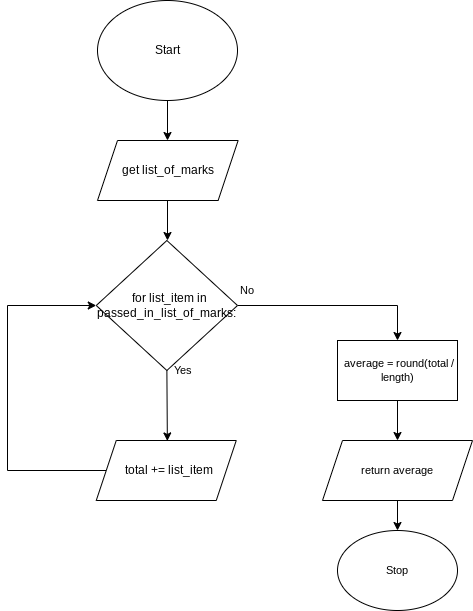

The diagram above was exported from draw.io. Its source (the exported page's mxGraphModel, read from the mxfile embedded in the PNG):
<mxGraphModel dx="1074" dy="741" grid="1" gridSize="10" guides="1" tooltips="1" connect="1" arrows="1" fold="1" page="1" pageScale="1" pageWidth="827" pageHeight="1169" math="0" shadow="0">
  <root>
    <mxCell id="0" />
    <mxCell id="1" parent="0" />
    <mxCell id="5" style="edgeStyle=none;html=1;exitX=0.5;exitY=1;exitDx=0;exitDy=0;" parent="1" source="2" edge="1">
      <mxGeometry relative="1" as="geometry">
        <mxPoint x="320" y="220" as="targetPoint" />
      </mxGeometry>
    </mxCell>
    <mxCell id="2" value="Start" style="ellipse;whiteSpace=wrap;html=1;" parent="1" vertex="1">
      <mxGeometry x="250" y="80" width="140" height="100" as="geometry" />
    </mxCell>
    <mxCell id="114" style="edgeStyle=none;html=1;exitX=0.5;exitY=1;exitDx=0;exitDy=0;" parent="1" edge="1">
      <mxGeometry relative="1" as="geometry">
        <mxPoint x="320" y="320" as="targetPoint" />
        <mxPoint x="320" y="280" as="sourcePoint" />
      </mxGeometry>
    </mxCell>
    <mxCell id="117" style="edgeStyle=none;html=1;exitX=0.5;exitY=1;exitDx=0;exitDy=0;" parent="1" source="113" edge="1">
      <mxGeometry relative="1" as="geometry">
        <mxPoint x="319.8504382588096" y="520.4352976014213" as="targetPoint" />
      </mxGeometry>
    </mxCell>
    <mxCell id="136" style="edgeStyle=orthogonalEdgeStyle;shape=connector;rounded=0;html=1;exitX=1;exitY=0.5;exitDx=0;exitDy=0;entryX=0.5;entryY=0;entryDx=0;entryDy=0;labelBackgroundColor=default;fontFamily=Helvetica;fontSize=11;fontColor=default;endArrow=classic;strokeColor=default;" parent="1" source="113" target="134" edge="1">
      <mxGeometry relative="1" as="geometry" />
    </mxCell>
    <mxCell id="113" value="&lt;span style=&quot;font-weight: 400&quot;&gt;&amp;nbsp; for list_item in passed_in_list_of_marks:&lt;/span&gt;" style="rhombus;whiteSpace=wrap;html=1;fontStyle=1" parent="1" vertex="1">
      <mxGeometry x="248.75" y="320" width="141.25" height="130" as="geometry" />
    </mxCell>
    <mxCell id="123" value="Yes" style="text;html=1;resizable=0;autosize=1;align=center;verticalAlign=middle;points=[];fillColor=none;strokeColor=none;rounded=0;fontFamily=Helvetica;fontSize=11;fontColor=default;" parent="1" vertex="1">
      <mxGeometry x="320" y="440" width="30" height="20" as="geometry" />
    </mxCell>
    <mxCell id="127" style="edgeStyle=orthogonalEdgeStyle;shape=connector;rounded=0;html=1;exitX=0.5;exitY=1;exitDx=0;exitDy=0;labelBackgroundColor=default;fontFamily=Helvetica;fontSize=11;fontColor=default;endArrow=classic;strokeColor=default;" parent="1" source="124" target="126" edge="1">
      <mxGeometry relative="1" as="geometry" />
    </mxCell>
    <mxCell id="124" value="return average" style="shape=parallelogram;perimeter=parallelogramPerimeter;whiteSpace=wrap;html=1;fixedSize=1;fontFamily=Helvetica;fontSize=11;fontColor=default;" parent="1" vertex="1">
      <mxGeometry x="475" y="520" width="150" height="60" as="geometry" />
    </mxCell>
    <mxCell id="126" value="Stop" style="ellipse;whiteSpace=wrap;html=1;fontFamily=Helvetica;fontSize=11;fontColor=default;" parent="1" vertex="1">
      <mxGeometry x="490" y="610" width="120" height="80" as="geometry" />
    </mxCell>
    <mxCell id="128" value="No" style="text;html=1;resizable=0;autosize=1;align=center;verticalAlign=middle;points=[];fillColor=none;strokeColor=none;rounded=0;fontFamily=Helvetica;fontSize=11;fontColor=default;" parent="1" vertex="1">
      <mxGeometry x="384" y="360" width="30" height="20" as="geometry" />
    </mxCell>
    <mxCell id="129" value="get list_of_marks" style="shape=parallelogram;perimeter=parallelogramPerimeter;whiteSpace=wrap;html=1;fixedSize=1;" parent="1" vertex="1">
      <mxGeometry x="250" y="220" width="140.63" height="60" as="geometry" />
    </mxCell>
    <mxCell id="135" style="edgeStyle=orthogonalEdgeStyle;shape=connector;rounded=0;html=1;exitX=0.5;exitY=1;exitDx=0;exitDy=0;labelBackgroundColor=default;fontFamily=Helvetica;fontSize=11;fontColor=default;endArrow=classic;strokeColor=default;" parent="1" source="134" target="124" edge="1">
      <mxGeometry relative="1" as="geometry" />
    </mxCell>
    <mxCell id="134" value="&lt;div&gt;&amp;nbsp;average = round(total / length)&lt;/div&gt;" style="rounded=0;whiteSpace=wrap;html=1;fontFamily=Helvetica;fontSize=11;fontColor=default;" parent="1" vertex="1">
      <mxGeometry x="490" y="420" width="120" height="60" as="geometry" />
    </mxCell>
    <mxCell id="140" style="edgeStyle=orthogonalEdgeStyle;html=1;exitX=0;exitY=0.5;exitDx=0;exitDy=0;entryX=0;entryY=0.5;entryDx=0;entryDy=0;rounded=0;" edge="1" parent="1" source="137" target="113">
      <mxGeometry relative="1" as="geometry">
        <Array as="points">
          <mxPoint x="160" y="550" />
          <mxPoint x="160" y="385" />
        </Array>
      </mxGeometry>
    </mxCell>
    <mxCell id="137" value="&amp;nbsp; total += list_item" style="shape=parallelogram;perimeter=parallelogramPerimeter;whiteSpace=wrap;html=1;fixedSize=1;" vertex="1" parent="1">
      <mxGeometry x="248.75" y="520" width="140" height="60" as="geometry" />
    </mxCell>
  </root>
</mxGraphModel>